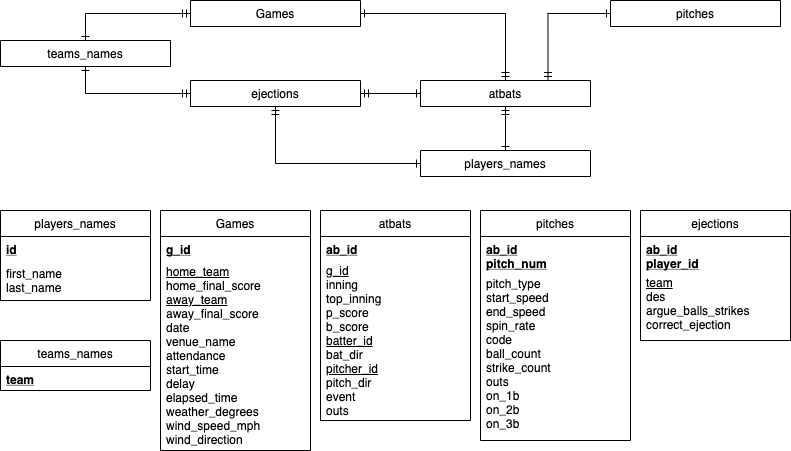

The diagram above was exported from draw.io. Its source (the exported page's mxGraphModel, read from the mxfile embedded in the PNG):
<mxGraphModel dx="1113" dy="645" grid="1" gridSize="10" guides="1" tooltips="1" connect="1" arrows="1" fold="1" page="1" pageScale="1" pageWidth="827" pageHeight="1169" background="#ffffff" math="0" shadow="0">
  <root>
    <mxCell id="WIyWlLk6GJQsqaUBKTNV-0" />
    <mxCell id="WIyWlLk6GJQsqaUBKTNV-1" parent="WIyWlLk6GJQsqaUBKTNV-0" />
    <mxCell id="zkfFHV4jXpPFQw0GAbJ--13" value="Games" style="swimlane;fontStyle=0;align=center;verticalAlign=top;childLayout=stackLayout;horizontal=1;startSize=26;horizontalStack=0;resizeParent=1;resizeLast=0;collapsible=1;marginBottom=0;rounded=0;shadow=0;strokeWidth=1;" parent="WIyWlLk6GJQsqaUBKTNV-1" vertex="1">
      <mxGeometry x="170" y="910" width="150" height="240" as="geometry">
        <mxRectangle x="340" y="380" width="170" height="26" as="alternateBounds" />
      </mxGeometry>
    </mxCell>
    <mxCell id="zkfFHV4jXpPFQw0GAbJ--14" value="g_id" style="text;align=left;verticalAlign=top;spacingLeft=4;spacingRight=4;overflow=hidden;rotatable=0;points=[[0,0.5],[1,0.5]];portConstraint=eastwest;fontStyle=5" parent="zkfFHV4jXpPFQw0GAbJ--13" vertex="1">
      <mxGeometry y="26" width="150" height="24" as="geometry" />
    </mxCell>
    <mxCell id="FQ07l24NtpzFuGUXLP_U-1" value="&lt;span&gt;&lt;u&gt;home_team&lt;/u&gt;&lt;/span&gt;&lt;br style=&quot;padding: 0px ; margin: 0px&quot;&gt;&lt;span&gt;home_final_score&lt;/span&gt;&lt;br style=&quot;padding: 0px ; margin: 0px&quot;&gt;&lt;span&gt;&lt;u&gt;away_team&lt;/u&gt;&lt;/span&gt;&lt;br style=&quot;padding: 0px ; margin: 0px&quot;&gt;&lt;span&gt;away_final_score&lt;/span&gt;&lt;br style=&quot;padding: 0px ; margin: 0px&quot;&gt;&lt;span&gt;date&lt;/span&gt;&lt;br style=&quot;padding: 0px ; margin: 0px&quot;&gt;&lt;span&gt;venue_name&lt;/span&gt;&lt;br style=&quot;padding: 0px ; margin: 0px&quot;&gt;&lt;span&gt;attendance&lt;/span&gt;&lt;br style=&quot;padding: 0px ; margin: 0px&quot;&gt;&lt;span&gt;start_time&lt;/span&gt;&lt;br style=&quot;padding: 0px ; margin: 0px&quot;&gt;&lt;span&gt;delay&lt;/span&gt;&lt;br style=&quot;padding: 0px ; margin: 0px&quot;&gt;&lt;span&gt;elapsed_time&lt;/span&gt;&lt;br style=&quot;padding: 0px ; margin: 0px&quot;&gt;&lt;span&gt;weather_degrees&lt;/span&gt;&lt;br style=&quot;padding: 0px ; margin: 0px&quot;&gt;&lt;span&gt;wind_speed_mph&lt;/span&gt;&lt;br style=&quot;padding: 0px ; margin: 0px&quot;&gt;&lt;span&gt;wind_direction&lt;/span&gt;" style="text;html=1;fillColor=none;align=left;verticalAlign=middle;whiteSpace=wrap;rounded=0;spacingLeft=4;spacingRight=4;" vertex="1" parent="zkfFHV4jXpPFQw0GAbJ--13">
      <mxGeometry y="50" width="150" height="190" as="geometry" />
    </mxCell>
    <mxCell id="UXzJ9YpBv-RjABkpbelR-1" value="atbats" style="swimlane;fontStyle=0;align=center;verticalAlign=top;childLayout=stackLayout;horizontal=1;startSize=26;horizontalStack=0;resizeParent=1;resizeLast=0;collapsible=1;marginBottom=0;rounded=0;shadow=0;strokeWidth=1;" parent="WIyWlLk6GJQsqaUBKTNV-1" vertex="1">
      <mxGeometry x="330" y="910" width="150" height="210" as="geometry">
        <mxRectangle x="340" y="380" width="170" height="26" as="alternateBounds" />
      </mxGeometry>
    </mxCell>
    <mxCell id="UXzJ9YpBv-RjABkpbelR-2" value="ab_id" style="text;align=left;verticalAlign=top;spacingLeft=4;spacingRight=4;overflow=hidden;rotatable=0;points=[[0,0.5],[1,0.5]];portConstraint=eastwest;fontStyle=5" parent="UXzJ9YpBv-RjABkpbelR-1" vertex="1">
      <mxGeometry y="26" width="150" height="24" as="geometry" />
    </mxCell>
    <mxCell id="FQ07l24NtpzFuGUXLP_U-34" value="&lt;span&gt;&lt;u&gt;g_id&lt;/u&gt;&lt;/span&gt;&lt;br style=&quot;padding: 0px ; margin: 0px&quot;&gt;&lt;span&gt;inning&lt;/span&gt;&lt;br style=&quot;padding: 0px ; margin: 0px&quot;&gt;&lt;span&gt;top_inning&lt;/span&gt;&lt;br style=&quot;padding: 0px ; margin: 0px&quot;&gt;&lt;span&gt;p_score&lt;/span&gt;&lt;br style=&quot;padding: 0px ; margin: 0px&quot;&gt;&lt;span&gt;b_score&lt;/span&gt;&lt;br style=&quot;padding: 0px ; margin: 0px&quot;&gt;&lt;span&gt;&lt;u&gt;batter_id&lt;/u&gt;&lt;/span&gt;&lt;br style=&quot;padding: 0px ; margin: 0px&quot;&gt;&lt;span&gt;bat_dir&lt;/span&gt;&lt;br style=&quot;padding: 0px ; margin: 0px&quot;&gt;&lt;span&gt;&lt;u&gt;pitcher_id&lt;/u&gt;&lt;/span&gt;&lt;br style=&quot;padding: 0px ; margin: 0px&quot;&gt;&lt;span&gt;pitch_dir&lt;/span&gt;&lt;br style=&quot;padding: 0px ; margin: 0px&quot;&gt;&lt;span&gt;event&lt;/span&gt;&lt;br style=&quot;padding: 0px ; margin: 0px&quot;&gt;&lt;span&gt;outs&lt;/span&gt;" style="text;html=1;fillColor=none;align=left;verticalAlign=middle;whiteSpace=wrap;rounded=0;spacingLeft=4;spacingRight=4;" vertex="1" parent="UXzJ9YpBv-RjABkpbelR-1">
      <mxGeometry y="50" width="150" height="160" as="geometry" />
    </mxCell>
    <mxCell id="UXzJ9YpBv-RjABkpbelR-4" value="ejections" style="swimlane;fontStyle=0;align=center;verticalAlign=top;childLayout=stackLayout;horizontal=1;startSize=26;horizontalStack=0;resizeParent=1;resizeLast=0;collapsible=1;marginBottom=0;rounded=0;shadow=0;strokeWidth=1;" parent="WIyWlLk6GJQsqaUBKTNV-1" vertex="1">
      <mxGeometry x="650" y="910" width="150" height="130" as="geometry">
        <mxRectangle x="340" y="380" width="170" height="26" as="alternateBounds" />
      </mxGeometry>
    </mxCell>
    <mxCell id="UXzJ9YpBv-RjABkpbelR-5" value="ab_id&#10;player_id" style="text;align=left;verticalAlign=top;spacingLeft=4;spacingRight=4;overflow=hidden;rotatable=0;points=[[0,0.5],[1,0.5]];portConstraint=eastwest;fontStyle=5" parent="UXzJ9YpBv-RjABkpbelR-4" vertex="1">
      <mxGeometry y="26" width="150" height="34" as="geometry" />
    </mxCell>
    <mxCell id="FQ07l24NtpzFuGUXLP_U-35" value="&lt;span&gt;&lt;u&gt;team&lt;/u&gt;&lt;/span&gt;&lt;br style=&quot;padding: 0px ; margin: 0px&quot;&gt;&lt;span&gt;des&lt;/span&gt;&lt;br style=&quot;padding: 0px ; margin: 0px&quot;&gt;&lt;span&gt;argue_balls_strikes&lt;/span&gt;&lt;br style=&quot;padding: 0px ; margin: 0px&quot;&gt;&lt;span&gt;correct_ejection&lt;/span&gt;" style="text;html=1;fillColor=none;align=left;verticalAlign=middle;whiteSpace=wrap;rounded=0;spacingLeft=4;spacingRight=4;" vertex="1" parent="UXzJ9YpBv-RjABkpbelR-4">
      <mxGeometry y="60" width="150" height="65" as="geometry" />
    </mxCell>
    <mxCell id="UXzJ9YpBv-RjABkpbelR-7" value="players_names" style="swimlane;fontStyle=0;align=center;verticalAlign=top;childLayout=stackLayout;horizontal=1;startSize=26;horizontalStack=0;resizeParent=1;resizeLast=0;collapsible=1;marginBottom=0;rounded=0;shadow=0;strokeWidth=1;" parent="WIyWlLk6GJQsqaUBKTNV-1" vertex="1">
      <mxGeometry x="10" y="910" width="150" height="90" as="geometry">
        <mxRectangle x="340" y="380" width="170" height="26" as="alternateBounds" />
      </mxGeometry>
    </mxCell>
    <mxCell id="UXzJ9YpBv-RjABkpbelR-8" value="id" style="text;align=left;verticalAlign=top;spacingLeft=4;spacingRight=4;overflow=hidden;rotatable=0;points=[[0,0.5],[1,0.5]];portConstraint=eastwest;fontStyle=5" parent="UXzJ9YpBv-RjABkpbelR-7" vertex="1">
      <mxGeometry y="26" width="150" height="24" as="geometry" />
    </mxCell>
    <mxCell id="UXzJ9YpBv-RjABkpbelR-9" value="first_name&#10;last_name" style="text;align=left;verticalAlign=top;spacingLeft=4;spacingRight=4;overflow=hidden;rotatable=0;points=[[0,0.5],[1,0.5]];portConstraint=eastwest;fontStyle=0" parent="UXzJ9YpBv-RjABkpbelR-7" vertex="1">
      <mxGeometry y="50" width="150" height="40" as="geometry" />
    </mxCell>
    <mxCell id="UXzJ9YpBv-RjABkpbelR-10" value="pitches" style="swimlane;fontStyle=0;align=center;verticalAlign=top;childLayout=stackLayout;horizontal=1;startSize=26;horizontalStack=0;resizeParent=1;resizeLast=0;collapsible=1;marginBottom=0;rounded=0;shadow=0;strokeWidth=1;perimeterSpacing=0;" parent="WIyWlLk6GJQsqaUBKTNV-1" vertex="1">
      <mxGeometry x="490" y="910" width="150" height="230" as="geometry">
        <mxRectangle x="340" y="380" width="170" height="26" as="alternateBounds" />
      </mxGeometry>
    </mxCell>
    <mxCell id="UXzJ9YpBv-RjABkpbelR-11" value="ab_id&#10;pitch_num" style="text;align=left;verticalAlign=top;spacingLeft=4;spacingRight=4;overflow=hidden;rotatable=0;points=[[0,0.5],[1,0.5]];portConstraint=eastwest;fontStyle=5" parent="UXzJ9YpBv-RjABkpbelR-10" vertex="1">
      <mxGeometry y="26" width="150" height="34" as="geometry" />
    </mxCell>
    <mxCell id="UXzJ9YpBv-RjABkpbelR-12" value="pitch_type&#10;start_speed&#10;end_speed&#10;spin_rate&#10;code&#10;ball_count&#10;strike_count&#10;outs&#10;on_1b&#10;on_2b&#10;on_3b" style="text;align=left;verticalAlign=top;spacingLeft=4;spacingRight=4;overflow=hidden;rotatable=0;points=[[0,0.5],[1,0.5]];portConstraint=eastwest;fontStyle=0" parent="UXzJ9YpBv-RjABkpbelR-10" vertex="1">
      <mxGeometry y="60" width="150" height="170" as="geometry" />
    </mxCell>
    <mxCell id="UXzJ9YpBv-RjABkpbelR-16" value="teams_names" style="swimlane;fontStyle=0;align=center;verticalAlign=top;childLayout=stackLayout;horizontal=1;startSize=26;horizontalStack=0;resizeParent=1;resizeLast=0;collapsible=1;marginBottom=0;rounded=0;shadow=0;strokeWidth=1;" parent="WIyWlLk6GJQsqaUBKTNV-1" vertex="1">
      <mxGeometry x="10" y="1040" width="150" height="50" as="geometry">
        <mxRectangle x="340" y="380" width="170" height="26" as="alternateBounds" />
      </mxGeometry>
    </mxCell>
    <mxCell id="UXzJ9YpBv-RjABkpbelR-17" value="team" style="text;align=left;verticalAlign=top;spacingLeft=4;spacingRight=4;overflow=hidden;rotatable=0;points=[[0,0.5],[1,0.5]];portConstraint=eastwest;fontStyle=5" parent="UXzJ9YpBv-RjABkpbelR-16" vertex="1">
      <mxGeometry y="26" width="150" height="24" as="geometry" />
    </mxCell>
    <mxCell id="FQ07l24NtpzFuGUXLP_U-56" style="edgeStyle=orthogonalEdgeStyle;rounded=0;orthogonalLoop=1;jettySize=auto;html=1;exitX=0;exitY=0.5;exitDx=0;exitDy=0;entryX=0.5;entryY=1;entryDx=0;entryDy=0;startArrow=ERone;startFill=0;endArrow=ERmandOne;endFill=0;" edge="1" parent="WIyWlLk6GJQsqaUBKTNV-1" source="FQ07l24NtpzFuGUXLP_U-37" target="FQ07l24NtpzFuGUXLP_U-45">
      <mxGeometry relative="1" as="geometry" />
    </mxCell>
    <mxCell id="FQ07l24NtpzFuGUXLP_U-58" style="edgeStyle=orthogonalEdgeStyle;rounded=0;orthogonalLoop=1;jettySize=auto;html=1;exitX=0.5;exitY=0;exitDx=0;exitDy=0;entryX=0.5;entryY=1;entryDx=0;entryDy=0;startArrow=ERone;startFill=0;endArrow=ERmandOne;endFill=0;" edge="1" parent="WIyWlLk6GJQsqaUBKTNV-1" source="FQ07l24NtpzFuGUXLP_U-37" target="FQ07l24NtpzFuGUXLP_U-48">
      <mxGeometry relative="1" as="geometry" />
    </mxCell>
    <mxCell id="FQ07l24NtpzFuGUXLP_U-37" value="players_names" style="swimlane;fontStyle=0;align=center;verticalAlign=top;childLayout=stackLayout;horizontal=1;startSize=26;horizontalStack=0;resizeParent=1;resizeLast=0;collapsible=1;marginBottom=0;rounded=0;shadow=0;strokeWidth=1;" vertex="1" collapsed="1" parent="WIyWlLk6GJQsqaUBKTNV-1">
      <mxGeometry x="430" y="850" width="170" height="26" as="geometry">
        <mxRectangle x="410" y="720" width="150" height="90" as="alternateBounds" />
      </mxGeometry>
    </mxCell>
    <mxCell id="FQ07l24NtpzFuGUXLP_U-38" value="id" style="text;align=left;verticalAlign=top;spacingLeft=4;spacingRight=4;overflow=hidden;rotatable=0;points=[[0,0.5],[1,0.5]];portConstraint=eastwest;fontStyle=5" vertex="1" parent="FQ07l24NtpzFuGUXLP_U-37">
      <mxGeometry y="26" width="170" height="24" as="geometry" />
    </mxCell>
    <mxCell id="FQ07l24NtpzFuGUXLP_U-39" value="first_name&#10;last_name" style="text;align=left;verticalAlign=top;spacingLeft=4;spacingRight=4;overflow=hidden;rotatable=0;points=[[0,0.5],[1,0.5]];portConstraint=eastwest;fontStyle=0" vertex="1" parent="FQ07l24NtpzFuGUXLP_U-37">
      <mxGeometry y="50" width="170" height="40" as="geometry" />
    </mxCell>
    <mxCell id="FQ07l24NtpzFuGUXLP_U-54" style="edgeStyle=orthogonalEdgeStyle;rounded=0;orthogonalLoop=1;jettySize=auto;html=1;exitX=0.5;exitY=0;exitDx=0;exitDy=0;entryX=0;entryY=0.5;entryDx=0;entryDy=0;startArrow=ERone;startFill=0;endArrow=ERmandOne;endFill=0;" edge="1" parent="WIyWlLk6GJQsqaUBKTNV-1" source="FQ07l24NtpzFuGUXLP_U-40" target="FQ07l24NtpzFuGUXLP_U-51">
      <mxGeometry relative="1" as="geometry" />
    </mxCell>
    <mxCell id="FQ07l24NtpzFuGUXLP_U-55" style="edgeStyle=orthogonalEdgeStyle;rounded=0;orthogonalLoop=1;jettySize=auto;html=1;exitX=0.5;exitY=1;exitDx=0;exitDy=0;entryX=0;entryY=0.5;entryDx=0;entryDy=0;startArrow=ERone;startFill=0;endArrow=ERmandOne;endFill=0;" edge="1" parent="WIyWlLk6GJQsqaUBKTNV-1" source="FQ07l24NtpzFuGUXLP_U-40" target="FQ07l24NtpzFuGUXLP_U-45">
      <mxGeometry relative="1" as="geometry" />
    </mxCell>
    <mxCell id="FQ07l24NtpzFuGUXLP_U-40" value="teams_names" style="swimlane;fontStyle=0;align=center;verticalAlign=top;childLayout=stackLayout;horizontal=1;startSize=26;horizontalStack=0;resizeParent=1;resizeLast=0;collapsible=1;marginBottom=0;rounded=0;shadow=0;strokeWidth=1;" vertex="1" collapsed="1" parent="WIyWlLk6GJQsqaUBKTNV-1">
      <mxGeometry x="10" y="740" width="170" height="26" as="geometry">
        <mxRectangle x="310" y="790" width="150" height="50" as="alternateBounds" />
      </mxGeometry>
    </mxCell>
    <mxCell id="FQ07l24NtpzFuGUXLP_U-41" value="team" style="text;align=left;verticalAlign=top;spacingLeft=4;spacingRight=4;overflow=hidden;rotatable=0;points=[[0,0.5],[1,0.5]];portConstraint=eastwest;fontStyle=5" vertex="1" parent="FQ07l24NtpzFuGUXLP_U-40">
      <mxGeometry y="26" width="170" height="24" as="geometry" />
    </mxCell>
    <mxCell id="FQ07l24NtpzFuGUXLP_U-42" value="pitches" style="swimlane;fontStyle=0;align=center;verticalAlign=top;childLayout=stackLayout;horizontal=1;startSize=26;horizontalStack=0;resizeParent=1;resizeLast=0;collapsible=1;marginBottom=0;rounded=0;shadow=0;strokeWidth=1;perimeterSpacing=0;" vertex="1" collapsed="1" parent="WIyWlLk6GJQsqaUBKTNV-1">
      <mxGeometry x="620" y="700" width="170" height="26" as="geometry">
        <mxRectangle x="640" y="560" width="150" height="230" as="alternateBounds" />
      </mxGeometry>
    </mxCell>
    <mxCell id="FQ07l24NtpzFuGUXLP_U-43" value="ab_id&#10;pitch_num" style="text;align=left;verticalAlign=top;spacingLeft=4;spacingRight=4;overflow=hidden;rotatable=0;points=[[0,0.5],[1,0.5]];portConstraint=eastwest;fontStyle=5" vertex="1" parent="FQ07l24NtpzFuGUXLP_U-42">
      <mxGeometry y="26" width="170" height="34" as="geometry" />
    </mxCell>
    <mxCell id="FQ07l24NtpzFuGUXLP_U-44" value="pitch_type&#10;start_speed&#10;end_speed&#10;spin_rate&#10;code&#10;ball_count&#10;strike_count&#10;outs&#10;on_1b&#10;on_2b&#10;on_3b" style="text;align=left;verticalAlign=top;spacingLeft=4;spacingRight=4;overflow=hidden;rotatable=0;points=[[0,0.5],[1,0.5]];portConstraint=eastwest;fontStyle=0" vertex="1" parent="FQ07l24NtpzFuGUXLP_U-42">
      <mxGeometry y="60" width="170" height="170" as="geometry" />
    </mxCell>
    <mxCell id="FQ07l24NtpzFuGUXLP_U-45" value="ejections" style="swimlane;fontStyle=0;align=center;verticalAlign=top;childLayout=stackLayout;horizontal=1;startSize=26;horizontalStack=0;resizeParent=1;resizeLast=0;collapsible=1;marginBottom=0;rounded=0;shadow=0;strokeWidth=1;" vertex="1" collapsed="1" parent="WIyWlLk6GJQsqaUBKTNV-1">
      <mxGeometry x="200" y="780" width="170" height="26" as="geometry">
        <mxRectangle x="410" y="585" width="150" height="130" as="alternateBounds" />
      </mxGeometry>
    </mxCell>
    <mxCell id="FQ07l24NtpzFuGUXLP_U-46" value="ab_id&#10;player_id" style="text;align=left;verticalAlign=top;spacingLeft=4;spacingRight=4;overflow=hidden;rotatable=0;points=[[0,0.5],[1,0.5]];portConstraint=eastwest;fontStyle=5" vertex="1" parent="FQ07l24NtpzFuGUXLP_U-45">
      <mxGeometry y="26" width="170" height="34" as="geometry" />
    </mxCell>
    <mxCell id="FQ07l24NtpzFuGUXLP_U-47" value="&lt;span&gt;&lt;u&gt;team&lt;/u&gt;&lt;/span&gt;&lt;br style=&quot;padding: 0px ; margin: 0px&quot;&gt;&lt;span&gt;des&lt;/span&gt;&lt;br style=&quot;padding: 0px ; margin: 0px&quot;&gt;&lt;span&gt;argue_balls_strikes&lt;/span&gt;&lt;br style=&quot;padding: 0px ; margin: 0px&quot;&gt;&lt;span&gt;correct_ejection&lt;/span&gt;" style="text;html=1;fillColor=none;align=left;verticalAlign=middle;whiteSpace=wrap;rounded=0;spacingLeft=4;spacingRight=4;" vertex="1" parent="FQ07l24NtpzFuGUXLP_U-45">
      <mxGeometry y="60" width="170" height="65" as="geometry" />
    </mxCell>
    <mxCell id="FQ07l24NtpzFuGUXLP_U-57" style="edgeStyle=orthogonalEdgeStyle;rounded=0;orthogonalLoop=1;jettySize=auto;html=1;exitX=0;exitY=0.5;exitDx=0;exitDy=0;entryX=1;entryY=0.5;entryDx=0;entryDy=0;startArrow=ERone;startFill=0;endArrow=ERmandOne;endFill=0;" edge="1" parent="WIyWlLk6GJQsqaUBKTNV-1" source="FQ07l24NtpzFuGUXLP_U-48" target="FQ07l24NtpzFuGUXLP_U-45">
      <mxGeometry relative="1" as="geometry" />
    </mxCell>
    <mxCell id="FQ07l24NtpzFuGUXLP_U-59" style="edgeStyle=orthogonalEdgeStyle;rounded=0;orthogonalLoop=1;jettySize=auto;html=1;exitX=0.5;exitY=0;exitDx=0;exitDy=0;entryX=1;entryY=0.5;entryDx=0;entryDy=0;startArrow=ERmandOne;startFill=0;endArrow=ERone;endFill=0;" edge="1" parent="WIyWlLk6GJQsqaUBKTNV-1" source="FQ07l24NtpzFuGUXLP_U-48" target="FQ07l24NtpzFuGUXLP_U-51">
      <mxGeometry relative="1" as="geometry" />
    </mxCell>
    <mxCell id="FQ07l24NtpzFuGUXLP_U-60" style="edgeStyle=orthogonalEdgeStyle;rounded=0;orthogonalLoop=1;jettySize=auto;html=1;exitX=0.75;exitY=0;exitDx=0;exitDy=0;entryX=0;entryY=0.5;entryDx=0;entryDy=0;startArrow=ERmandOne;startFill=0;endArrow=ERone;endFill=0;" edge="1" parent="WIyWlLk6GJQsqaUBKTNV-1" source="FQ07l24NtpzFuGUXLP_U-48" target="FQ07l24NtpzFuGUXLP_U-42">
      <mxGeometry relative="1" as="geometry" />
    </mxCell>
    <mxCell id="FQ07l24NtpzFuGUXLP_U-48" value="atbats" style="swimlane;fontStyle=0;align=center;verticalAlign=top;childLayout=stackLayout;horizontal=1;startSize=26;horizontalStack=0;resizeParent=1;resizeLast=0;collapsible=1;marginBottom=0;rounded=0;shadow=0;strokeWidth=1;" vertex="1" collapsed="1" parent="WIyWlLk6GJQsqaUBKTNV-1">
      <mxGeometry x="430" y="780" width="170" height="26" as="geometry">
        <mxRectangle x="460" y="360" width="150" height="210" as="alternateBounds" />
      </mxGeometry>
    </mxCell>
    <mxCell id="FQ07l24NtpzFuGUXLP_U-49" value="ab_id" style="text;align=left;verticalAlign=top;spacingLeft=4;spacingRight=4;overflow=hidden;rotatable=0;points=[[0,0.5],[1,0.5]];portConstraint=eastwest;fontStyle=5" vertex="1" parent="FQ07l24NtpzFuGUXLP_U-48">
      <mxGeometry y="26" width="170" height="24" as="geometry" />
    </mxCell>
    <mxCell id="FQ07l24NtpzFuGUXLP_U-50" value="&lt;span&gt;&lt;u&gt;g_id&lt;/u&gt;&lt;/span&gt;&lt;br style=&quot;padding: 0px ; margin: 0px&quot;&gt;&lt;span&gt;inning&lt;/span&gt;&lt;br style=&quot;padding: 0px ; margin: 0px&quot;&gt;&lt;span&gt;top_inning&lt;/span&gt;&lt;br style=&quot;padding: 0px ; margin: 0px&quot;&gt;&lt;span&gt;p_score&lt;/span&gt;&lt;br style=&quot;padding: 0px ; margin: 0px&quot;&gt;&lt;span&gt;b_score&lt;/span&gt;&lt;br style=&quot;padding: 0px ; margin: 0px&quot;&gt;&lt;span&gt;&lt;u&gt;batter_id&lt;/u&gt;&lt;/span&gt;&lt;br style=&quot;padding: 0px ; margin: 0px&quot;&gt;&lt;span&gt;bat_dir&lt;/span&gt;&lt;br style=&quot;padding: 0px ; margin: 0px&quot;&gt;&lt;span&gt;&lt;u&gt;pitcher_id&lt;/u&gt;&lt;/span&gt;&lt;br style=&quot;padding: 0px ; margin: 0px&quot;&gt;&lt;span&gt;pitch_dir&lt;/span&gt;&lt;br style=&quot;padding: 0px ; margin: 0px&quot;&gt;&lt;span&gt;event&lt;/span&gt;&lt;br style=&quot;padding: 0px ; margin: 0px&quot;&gt;&lt;span&gt;outs&lt;/span&gt;" style="text;html=1;fillColor=none;align=left;verticalAlign=middle;whiteSpace=wrap;rounded=0;spacingLeft=4;spacingRight=4;" vertex="1" parent="FQ07l24NtpzFuGUXLP_U-48">
      <mxGeometry y="50" width="170" height="160" as="geometry" />
    </mxCell>
    <mxCell id="FQ07l24NtpzFuGUXLP_U-51" value="Games" style="swimlane;fontStyle=0;align=center;verticalAlign=top;childLayout=stackLayout;horizontal=1;startSize=26;horizontalStack=0;resizeParent=1;resizeLast=0;collapsible=1;marginBottom=0;rounded=0;shadow=0;strokeWidth=1;" vertex="1" collapsed="1" parent="WIyWlLk6GJQsqaUBKTNV-1">
      <mxGeometry x="200" y="700" width="170" height="26" as="geometry">
        <mxRectangle x="260" y="320" width="150" height="240" as="alternateBounds" />
      </mxGeometry>
    </mxCell>
    <mxCell id="FQ07l24NtpzFuGUXLP_U-52" value="g_id" style="text;align=left;verticalAlign=top;spacingLeft=4;spacingRight=4;overflow=hidden;rotatable=0;points=[[0,0.5],[1,0.5]];portConstraint=eastwest;fontStyle=5" vertex="1" parent="FQ07l24NtpzFuGUXLP_U-51">
      <mxGeometry y="26" width="170" height="24" as="geometry" />
    </mxCell>
    <mxCell id="FQ07l24NtpzFuGUXLP_U-53" value="&lt;span&gt;&lt;u&gt;home_team&lt;/u&gt;&lt;/span&gt;&lt;br style=&quot;padding: 0px ; margin: 0px&quot;&gt;&lt;span&gt;home_final_score&lt;/span&gt;&lt;br style=&quot;padding: 0px ; margin: 0px&quot;&gt;&lt;span&gt;&lt;u&gt;away_team&lt;/u&gt;&lt;/span&gt;&lt;br style=&quot;padding: 0px ; margin: 0px&quot;&gt;&lt;span&gt;away_final_score&lt;/span&gt;&lt;br style=&quot;padding: 0px ; margin: 0px&quot;&gt;&lt;span&gt;date&lt;/span&gt;&lt;br style=&quot;padding: 0px ; margin: 0px&quot;&gt;&lt;span&gt;venue_name&lt;/span&gt;&lt;br style=&quot;padding: 0px ; margin: 0px&quot;&gt;&lt;span&gt;attendance&lt;/span&gt;&lt;br style=&quot;padding: 0px ; margin: 0px&quot;&gt;&lt;span&gt;start_time&lt;/span&gt;&lt;br style=&quot;padding: 0px ; margin: 0px&quot;&gt;&lt;span&gt;delay&lt;/span&gt;&lt;br style=&quot;padding: 0px ; margin: 0px&quot;&gt;&lt;span&gt;elapsed_time&lt;/span&gt;&lt;br style=&quot;padding: 0px ; margin: 0px&quot;&gt;&lt;span&gt;weather_degrees&lt;/span&gt;&lt;br style=&quot;padding: 0px ; margin: 0px&quot;&gt;&lt;span&gt;wind_speed_mph&lt;/span&gt;&lt;br style=&quot;padding: 0px ; margin: 0px&quot;&gt;&lt;span&gt;wind_direction&lt;/span&gt;" style="text;html=1;fillColor=none;align=left;verticalAlign=middle;whiteSpace=wrap;rounded=0;spacingLeft=4;spacingRight=4;" vertex="1" parent="FQ07l24NtpzFuGUXLP_U-51">
      <mxGeometry y="50" width="170" height="190" as="geometry" />
    </mxCell>
  </root>
</mxGraphModel>